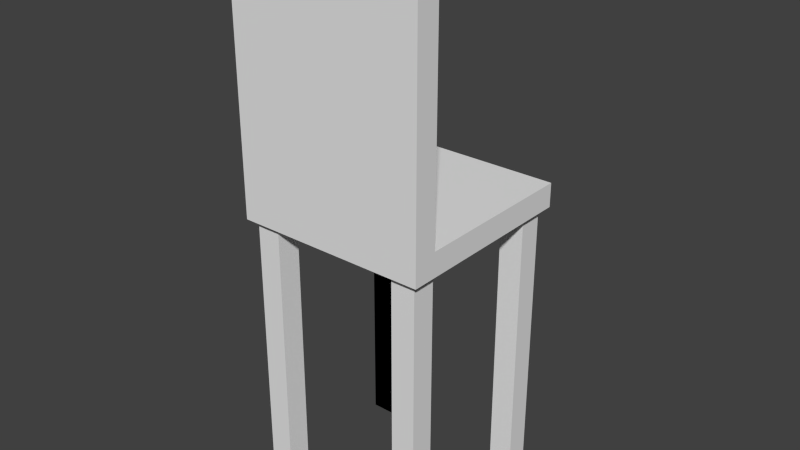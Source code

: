 # Source: chair.blend  (saved by Blender 2.68.0; exported with 4.5.12 LTS)
import bpy
from mathutils import Matrix  # noqa: F401  (used for matrix-valued properties, if any)

bpy.ops.wm.read_factory_settings(use_empty=True)
scene = bpy.context.scene
scene.name = 'Scene'

# ---- collections
col_collection_1 = bpy.data.collections.new('Collection 1'); scene.collection.children.link(col_collection_1)

# ---- world
world_world = bpy.data.worlds.new('World'); scene.world = world_world
world_world.color = (0.05088, 0.05088, 0.05088)
world_world.use_sun_shadow = False
world_world.sun_shadow_jitter_overblur = 0.0
world_world.cycles.sampling_method = 'MANUAL'
world_world.cycles.sample_map_resolution = 256

# ---- meshes
me_cube_018 = bpy.data.meshes.new('Cube.018')
me_cube_018.from_pydata([(-3.125, -3.125, -31.25), (-3.125, 3.125, -31.25), (3.125, 3.125, -31.25), (3.125, -3.125, -31.25), (-3.125, -3.125, 31.25), (-3.125, 3.125, 31.25), (3.125, 3.125, 31.25), (3.125, -3.125, 31.25)], [], [(4, 5, 1, 0), (5, 6, 2, 1), (6, 7, 3, 2), (7, 4, 0, 3), (0, 1, 2, 3), (7, 6, 5, 4)])
_uv = me_cube_018.uv_layers.new(name='UVMap')
_uv.uv.foreach_set('vector', [0.5088, -13.26, 0.5712, -13.26, 0.5712, -13.88, 0.5088, -13.88, 0.5088, -13.26, 0.5712, -13.26, 0.5712, -13.88, 0.5088, -13.88, 0.4913, -13.26, 0.4288, -13.26, 0.4288, -13.88, 0.4913, -13.88, 0.4913, -13.26, 0.4288, -13.26, 0.4288, -13.88, 0.4913, -13.88, 0.5088, -13.24, 0.5088, -13.18, 0.5712, -13.18, 0.5712, -13.24, 0.4913, -13.24, 0.4913, -13.18, 0.4288, -13.18, 0.4288, -13.24])
me_cube_018.use_remesh_preserve_volume = False
me_cube_018.use_remesh_preserve_attributes = False
me_cube_018.use_mirror_vertex_groups = False
me_cube_018.update()
me_cube_014 = bpy.data.meshes.new('Cube.014')
me_cube_014.from_pydata([(-3.125, -3.125, -31.25), (-3.125, 3.125, -31.25), (3.125, 3.125, -31.25), (3.125, -3.125, -31.25), (-3.125, -3.125, 31.25), (-3.125, 3.125, 31.25), (3.125, 3.125, 31.25), (3.125, -3.125, 31.25)], [], [(4, 5, 1, 0), (5, 6, 2, 1), (6, 7, 3, 2), (7, 4, 0, 3), (0, 1, 2, 3), (7, 6, 5, 4)])
_uv = me_cube_014.uv_layers.new(name='UVMap')
_uv.uv.foreach_set('vector', [0.5088, -13.26, 0.5712, -13.26, 0.5712, -13.88, 0.5088, -13.88, 0.5088, -13.26, 0.5712, -13.26, 0.5712, -13.88, 0.5088, -13.88, 0.4913, -13.26, 0.4288, -13.26, 0.4288, -13.88, 0.4913, -13.88, 0.4913, -13.26, 0.4288, -13.26, 0.4288, -13.88, 0.4913, -13.88, 0.5088, -13.24, 0.5088, -13.18, 0.5712, -13.18, 0.5712, -13.24, 0.4913, -13.24, 0.4913, -13.18, 0.4288, -13.18, 0.4288, -13.24])
me_cube_014.use_remesh_preserve_volume = False
me_cube_014.use_remesh_preserve_attributes = False
me_cube_014.use_mirror_vertex_groups = False
me_cube_014.update()
me_cube_013 = bpy.data.meshes.new('Cube.013')
me_cube_013.from_pydata([(-3.125, -3.125, -31.25), (-3.125, 3.125, -31.25), (3.125, 3.125, -31.25), (3.125, -3.125, -31.25), (-3.125, -3.125, 31.25), (-3.125, 3.125, 31.25), (3.125, 3.125, 31.25), (3.125, -3.125, 31.25)], [], [(4, 5, 1, 0), (5, 6, 2, 1), (6, 7, 3, 2), (7, 4, 0, 3), (0, 1, 2, 3), (7, 6, 5, 4)])
_uv = me_cube_013.uv_layers.new(name='UVMap')
_uv.uv.foreach_set('vector', [0.5088, -13.26, 0.5712, -13.26, 0.5712, -13.88, 0.5088, -13.88, 0.5088, -13.26, 0.5712, -13.26, 0.5712, -13.88, 0.5088, -13.88, 0.4913, -13.26, 0.4288, -13.26, 0.4288, -13.88, 0.4913, -13.88, 0.4913, -13.26, 0.4288, -13.26, 0.4288, -13.88, 0.4913, -13.88, 0.5088, -13.24, 0.5088, -13.18, 0.5712, -13.18, 0.5712, -13.24, 0.4913, -13.24, 0.4913, -13.18, 0.4288, -13.18, 0.4288, -13.24])
me_cube_013.use_remesh_preserve_volume = False
me_cube_013.use_remesh_preserve_attributes = False
me_cube_013.use_mirror_vertex_groups = False
me_cube_013.update()
me_cube_012 = bpy.data.meshes.new('Cube.012')
me_cube_012.from_pydata([(-3.125, -3.125, -31.25), (-3.125, 3.125, -31.25), (3.125, 3.125, -31.25), (3.125, -3.125, -31.25), (-3.125, -3.125, 31.25), (-3.125, 3.125, 31.25), (3.125, 3.125, 31.25), (3.125, -3.125, 31.25)], [], [(4, 5, 1, 0), (5, 6, 2, 1), (6, 7, 3, 2), (7, 4, 0, 3), (0, 1, 2, 3), (7, 6, 5, 4)])
_uv = me_cube_012.uv_layers.new(name='UVMap')
_uv.uv.foreach_set('vector', [0.5088, -13.26, 0.5712, -13.26, 0.5712, -13.88, 0.5088, -13.88, 0.5088, -13.26, 0.5712, -13.26, 0.5712, -13.88, 0.5088, -13.88, 0.4913, -13.26, 0.4288, -13.26, 0.4288, -13.88, 0.4913, -13.88, 0.4913, -13.26, 0.4288, -13.26, 0.4288, -13.88, 0.4913, -13.88, 0.5088, -13.24, 0.5088, -13.18, 0.5712, -13.18, 0.5712, -13.24, 0.4913, -13.24, 0.4913, -13.18, 0.4288, -13.18, 0.4288, -13.24])
me_cube_012.use_remesh_preserve_volume = False
me_cube_012.use_remesh_preserve_attributes = False
me_cube_012.use_mirror_vertex_groups = False
me_cube_012.update()
me_cube_008 = bpy.data.meshes.new('Cube.008')
me_cube_008.from_pydata([(-20.0, 2.5, -25.0), (-20.0, 2.5, 25.0), (20.0, 2.5, 25.0), (20.0, 2.5, -25.0), (-20.0, -2.5, -25.0), (-20.0, -2.5, 25.0), (20.0, -2.5, 25.0), (20.0, -2.5, -25.0)], [], [(4, 5, 1, 0), (5, 6, 2, 1), (6, 7, 3, 2), (7, 4, 0, 3), (0, 1, 2, 3), (7, 6, 5, 4)])
_uv = me_cube_008.uv_layers.new(name='UVMap')
_uv.uv.foreach_set('vector', [0.5, 0.0, 0.5, 0.5, 0.55, 0.5, 0.55, 0.0, 0.5, 0.01, 0.9, 0.01, 0.9, 0.06, 0.5, 0.06, 0.5, 0.0, 0.5, -0.5, 0.55, -0.5, 0.55, 0.0, 0.5, 0.01, 0.1, 0.01, 0.1, 0.06, 0.5, 0.06, 0.5, 0.0, 0.5, 0.5, 0.9, 0.5, 0.9, 0.0, 0.5, 0.0, 0.5, 0.5, 0.1, 0.5, 0.1, 0.0])
me_cube_008.use_remesh_preserve_volume = False
me_cube_008.use_remesh_preserve_attributes = False
me_cube_008.use_mirror_vertex_groups = False
me_cube_008.update()
me_cube_001 = bpy.data.meshes.new('Cube.001')
me_cube_001.from_pydata([(-3.125, -3.125, -31.25), (-3.125, 3.125, -31.25), (3.125, 3.125, -31.25), (3.125, -3.125, -31.25), (-3.125, -3.125, 31.25), (-3.125, 3.125, 31.25), (3.125, 3.125, 31.25), (3.125, -3.125, 31.25)], [], [(4, 5, 1, 0), (5, 6, 2, 1), (6, 7, 3, 2), (7, 4, 0, 3), (0, 1, 2, 3), (7, 6, 5, 4)])
_uv = me_cube_001.uv_layers.new(name='UVMap')
_uv.uv.foreach_set('vector', [0.5088, -13.26, 0.5712, -13.26, 0.5712, -13.88, 0.5088, -13.88, 0.5088, -13.26, 0.5712, -13.26, 0.5712, -13.88, 0.5088, -13.88, 0.4913, -13.26, 0.4288, -13.26, 0.4288, -13.88, 0.4913, -13.88, 0.4913, -13.26, 0.4288, -13.26, 0.4288, -13.88, 0.4913, -13.88, 0.5088, -13.24, 0.5088, -13.18, 0.5712, -13.18, 0.5712, -13.24, 0.4913, -13.24, 0.4913, -13.18, 0.4288, -13.18, 0.4288, -13.24])
me_cube_001.use_remesh_preserve_volume = False
me_cube_001.use_remesh_preserve_attributes = False
me_cube_001.use_mirror_vertex_groups = False
me_cube_001.update()
me_cube_000 = bpy.data.meshes.new('Cube.000')
me_cube_000.from_pydata([(-20.0, -20.0, -2.5), (-20.0, 20.0, -2.5), (20.0, 20.0, -2.5), (20.0, -20.0, -2.5), (-20.0, -20.0, 2.5), (-20.0, 20.0, 2.5), (20.0, 20.0, 2.5), (20.0, -20.0, 2.5)], [], [(4, 5, 1, 0), (5, 6, 2, 1), (6, 7, 3, 2), (7, 4, 0, 3), (0, 1, 2, 3), (7, 6, 5, 4)])
_uv = me_cube_000.uv_layers.new(name='UVMap')
_uv.uv.foreach_set('vector', [0.5, 8.82, 0.9, 8.82, 0.9, 8.77, 0.5, 8.77, 0.5, 8.82, 0.9, 8.82, 0.9, 8.77, 0.5, 8.77, 0.5, 8.82, 0.1, 8.82, 0.1, 8.77, 0.5, 8.77, 0.5, 8.82, 0.1, 8.82, 0.1, 8.77, 0.5, 8.77, 0.5, 8.83, 0.5, 9.23, 0.9, 9.23, 0.9, 8.83, 0.5, 8.83, 0.5, 9.23, 0.1, 9.23, 0.1, 8.83])
me_cube_000.use_remesh_preserve_volume = False
me_cube_000.use_remesh_preserve_attributes = False
me_cube_000.use_mirror_vertex_groups = False
me_cube_000.update()

# ---- objects
ob_cube_005 = bpy.data.objects.new('Cube.005', me_cube_018)
ob_cube_004 = bpy.data.objects.new('Cube.004', me_cube_014)
ob_cube_003 = bpy.data.objects.new('Cube.003', me_cube_013)
ob_cube_002 = bpy.data.objects.new('Cube.002', me_cube_012)
ob_cube_006 = bpy.data.objects.new('Cube.006', me_cube_008)
ob_cube_001 = bpy.data.objects.new('Cube.001', me_cube_001)
ob_cube_000 = bpy.data.objects.new('Cube.000', me_cube_000)

# ---- transforms, parenting, visibility, modifiers, constraints
ob_cube_005.location = (-16.0, -16.0, 30.0)
ob_cube_005.scale = (0.8, 0.8, 0.96)
ob_cube_005.lineart.crease_threshold = 0.0
ob_cube_004.location = (16.0, -16.0, 30.0)
ob_cube_004.scale = (0.8, 0.8, 0.96)
ob_cube_004.lineart.crease_threshold = 0.0
ob_cube_003.location = (16.0, 16.0, 30.0)
ob_cube_003.scale = (0.8, 0.8, 0.96)
ob_cube_003.lineart.crease_threshold = 0.0
ob_cube_002.location = (-16.0, 16.0, 30.0)
ob_cube_002.scale = (0.8, 0.8, 0.96)
ob_cube_002.lineart.crease_threshold = 0.0
ob_cube_006.location = (0.0, -17.5, 90.0)
ob_cube_006.lineart.crease_threshold = 0.0
ob_cube_001.location = (-16.0, 16.0, 30.0)
ob_cube_001.scale = (0.8, 0.8, 0.96)
ob_cube_001.lineart.crease_threshold = 0.0
ob_cube_000.location = (0.0, 0.0, 62.5)
ob_cube_000.lineart.crease_threshold = 0.0

# ---- collection membership
col_collection_1.objects.link(ob_cube_005)
col_collection_1.objects.link(ob_cube_004)
col_collection_1.objects.link(ob_cube_003)
col_collection_1.objects.link(ob_cube_002)
col_collection_1.objects.link(ob_cube_006)
col_collection_1.objects.link(ob_cube_001)
col_collection_1.objects.link(ob_cube_000)

# ---- scene / render settings (as saved in the file)
scene.frame_start = 1; scene.frame_end = 250; scene.frame_set(0)
scene.render.engine = 'BLENDER_EEVEE_NEXT'
scene.render.image_settings.color_mode = 'RGB'
scene.render.image_settings.compression = 90
scene.render.resolution_percentage = 50
scene.render.dither_intensity = 0.0
scene.cycles.use_denoising = False
scene.cycles.samples = 10
scene.cycles.sampling_pattern = 'TABULATED_SOBOL'
scene.cycles.light_sampling_threshold = 0.0
scene.cycles.use_adaptive_sampling = False
scene.cycles.use_light_tree = False
scene.cycles.blur_glossy = 0.0
scene.cycles.volume_bounces = 1
scene.cycles.pixel_filter_type = 'GAUSSIAN'
scene.cycles.sample_clamp_indirect = 0.0
scene.view_settings.view_transform = 'Standard'
bpy.context.view_layer.update()

# ---- added for rendering (the .blend has no active camera and no usable light): camera, sun
cam_auto = bpy.data.cameras.new('AutoCamera')
cam_auto.lens = 50.0
cam_auto.sensor_width = 36.0
cam_auto.clip_end = 2081.02
ob_auto_camera = bpy.data.objects.new('AutoCamera', cam_auto)
scene.collection.objects.link(ob_auto_camera)
ob_auto_camera.location = (118.577, -142.292, 152.361)
ob_auto_camera.rotation_euler = (1.09748, -7.21219e-08, 0.694738)
scene.camera = ob_auto_camera
light_auto_sun = bpy.data.lights.new('AutoSun', 'SUN')
light_auto_sun.energy = 3.0
light_auto_sun.angle = 0.0523599
ob_auto_sun = bpy.data.objects.new('AutoSun', light_auto_sun)
scene.collection.objects.link(ob_auto_sun)
ob_auto_sun.rotation_euler = (0.872665, 0.174533, 0.523599)
bpy.context.view_layer.update()
